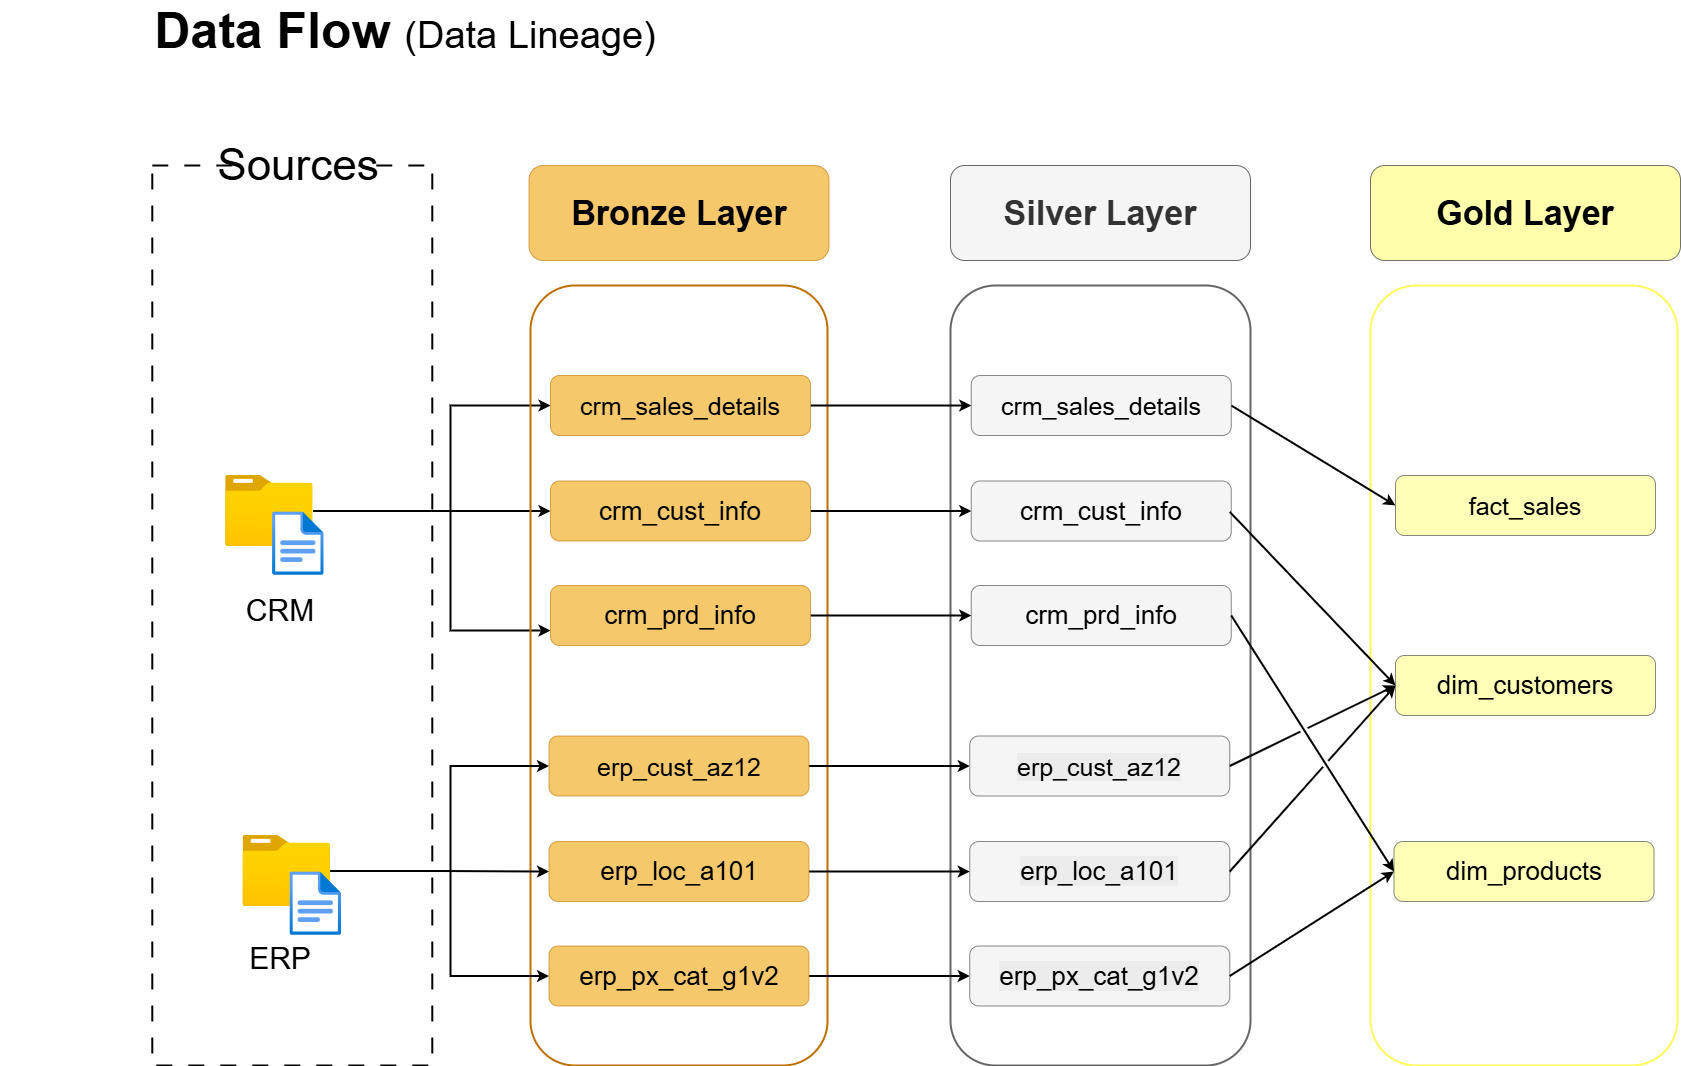

The diagram above was exported from draw.io. Its source (the exported page's mxGraphModel, read from the mxfile embedded in the PNG):
<mxGraphModel dx="2757" dy="727" grid="1" gridSize="10" guides="1" tooltips="1" connect="1" arrows="1" fold="1" page="1" pageScale="1" pageWidth="1654" pageHeight="1169" math="0" shadow="0">
  <root>
    <mxCell id="0" />
    <mxCell id="1" parent="0" />
    <mxCell id="uidWgUPfACqd5qoBoRJD-1" value="" style="rounded=0;whiteSpace=wrap;html=1;fillColor=none;strokeColor=default;dashed=1;gradientColor=none;strokeWidth=2;dashPattern=8 8;" parent="1" vertex="1">
      <mxGeometry x="61.79" y="230" width="280" height="900" as="geometry" />
    </mxCell>
    <mxCell id="uidWgUPfACqd5qoBoRJD-2" value="Sources" style="rounded=0;whiteSpace=wrap;html=1;fontSize=44;strokeColor=none;" parent="1" vertex="1">
      <mxGeometry x="147.85999999999999" y="210" width="120" height="40" as="geometry" />
    </mxCell>
    <mxCell id="uidWgUPfACqd5qoBoRJD-4" value="&lt;b&gt;Data Flow&lt;/b&gt; &lt;font style=&quot;font-size: 38px;&quot;&gt;(Data Lineage)&lt;/font&gt;" style="text;html=1;whiteSpace=wrap;strokeColor=none;fillColor=none;align=center;verticalAlign=middle;rounded=0;fontSize=50;" parent="1" vertex="1">
      <mxGeometry x="-90" y="70" width="810" height="50" as="geometry" />
    </mxCell>
    <mxCell id="FbqeLnIRvtD9cDFrXxXg-18" style="edgeStyle=orthogonalEdgeStyle;rounded=0;orthogonalLoop=1;jettySize=auto;html=1;entryX=0;entryY=0.5;entryDx=0;entryDy=0;strokeWidth=2;" parent="1" source="uidWgUPfACqd5qoBoRJD-14" target="FbqeLnIRvtD9cDFrXxXg-17" edge="1">
      <mxGeometry relative="1" as="geometry" />
    </mxCell>
    <mxCell id="FbqeLnIRvtD9cDFrXxXg-19" style="edgeStyle=orthogonalEdgeStyle;rounded=0;orthogonalLoop=1;jettySize=auto;html=1;entryX=0;entryY=0.5;entryDx=0;entryDy=0;strokeWidth=2;" parent="1" source="uidWgUPfACqd5qoBoRJD-14" target="FbqeLnIRvtD9cDFrXxXg-16" edge="1">
      <mxGeometry relative="1" as="geometry">
        <Array as="points">
          <mxPoint x="360" y="576" />
          <mxPoint x="360" y="470" />
        </Array>
      </mxGeometry>
    </mxCell>
    <mxCell id="FbqeLnIRvtD9cDFrXxXg-21" style="edgeStyle=orthogonalEdgeStyle;rounded=0;orthogonalLoop=1;jettySize=auto;html=1;entryX=0;entryY=0.75;entryDx=0;entryDy=0;strokeWidth=2;" parent="1" source="uidWgUPfACqd5qoBoRJD-14" target="FbqeLnIRvtD9cDFrXxXg-20" edge="1">
      <mxGeometry relative="1" as="geometry">
        <Array as="points">
          <mxPoint x="360" y="576" />
          <mxPoint x="360" y="695" />
        </Array>
      </mxGeometry>
    </mxCell>
    <mxCell id="uidWgUPfACqd5qoBoRJD-14" value="" style="image;aspect=fixed;html=1;points=[];align=center;fontSize=12;image=img/lib/azure2/general/Folder_Blank.svg;" parent="1" vertex="1">
      <mxGeometry x="135.05" y="540" width="87.48" height="71" as="geometry" />
    </mxCell>
    <mxCell id="uidWgUPfACqd5qoBoRJD-15" value="" style="image;aspect=fixed;html=1;points=[];align=center;fontSize=12;image=img/lib/azure2/general/File.svg;" parent="1" vertex="1">
      <mxGeometry x="182.05" y="576.38" width="51.63" height="63.62" as="geometry" />
    </mxCell>
    <mxCell id="uidWgUPfACqd5qoBoRJD-27" value="CRM" style="text;html=1;whiteSpace=wrap;strokeColor=none;fillColor=none;align=center;verticalAlign=middle;rounded=0;fontSize=30;" parent="1" vertex="1">
      <mxGeometry x="159.99999999999994" y="660" width="60" height="30" as="geometry" />
    </mxCell>
    <mxCell id="uidWgUPfACqd5qoBoRJD-28" value="ERP" style="text;html=1;whiteSpace=wrap;strokeColor=none;fillColor=none;align=center;verticalAlign=middle;rounded=0;fontSize=30;" parent="1" vertex="1">
      <mxGeometry x="160" y="1020" width="60" height="5" as="geometry" />
    </mxCell>
    <mxCell id="FbqeLnIRvtD9cDFrXxXg-3" value="" style="rounded=1;whiteSpace=wrap;html=1;fillColor=none;fontColor=#000000;strokeColor=#BD7000;strokeWidth=2;" parent="1" vertex="1">
      <mxGeometry x="440" y="350" width="297" height="780" as="geometry" />
    </mxCell>
    <mxCell id="FbqeLnIRvtD9cDFrXxXg-4" value="" style="rounded=1;whiteSpace=wrap;html=1;fillColor=none;fontColor=#333333;strokeColor=#666666;strokeWidth=2;" parent="1" vertex="1">
      <mxGeometry x="860" y="350" width="300" height="780" as="geometry" />
    </mxCell>
    <mxCell id="FbqeLnIRvtD9cDFrXxXg-5" value="" style="rounded=1;whiteSpace=wrap;html=1;fillColor=none;strokeColor=#FFF95A;strokeWidth=2;" parent="1" vertex="1">
      <mxGeometry x="1280" y="350" width="307" height="780" as="geometry" />
    </mxCell>
    <mxCell id="FbqeLnIRvtD9cDFrXxXg-6" value="Bronze Layer" style="rounded=1;whiteSpace=wrap;html=1;fillColor=#f0a30a;fontColor=#000000;strokeColor=#BD7000;fontSize=34;opacity=60;fontStyle=1" parent="1" vertex="1">
      <mxGeometry x="438.5" y="230" width="300" height="95" as="geometry" />
    </mxCell>
    <mxCell id="FbqeLnIRvtD9cDFrXxXg-8" value="Silver Layer" style="rounded=1;whiteSpace=wrap;html=1;fontSize=34;fillColor=#f5f5f5;fontColor=#333333;strokeColor=#666666;fontStyle=1" parent="1" vertex="1">
      <mxGeometry x="860" y="230" width="300" height="95" as="geometry" />
    </mxCell>
    <mxCell id="FbqeLnIRvtD9cDFrXxXg-9" value="Gold Layer" style="rounded=1;whiteSpace=wrap;html=1;fillColor=#ffff88;strokeColor=#36393d;fontStyle=1;fontSize=34;opacity=70;" parent="1" vertex="1">
      <mxGeometry x="1280" y="230" width="310" height="95" as="geometry" />
    </mxCell>
    <mxCell id="FbqeLnIRvtD9cDFrXxXg-25" style="edgeStyle=orthogonalEdgeStyle;rounded=0;orthogonalLoop=1;jettySize=auto;html=1;entryX=0;entryY=0.5;entryDx=0;entryDy=0;strokeWidth=2;" parent="1" source="FbqeLnIRvtD9cDFrXxXg-13" target="FbqeLnIRvtD9cDFrXxXg-23" edge="1">
      <mxGeometry relative="1" as="geometry" />
    </mxCell>
    <mxCell id="FbqeLnIRvtD9cDFrXxXg-26" style="edgeStyle=orthogonalEdgeStyle;rounded=0;orthogonalLoop=1;jettySize=auto;html=1;entryX=0;entryY=0.5;entryDx=0;entryDy=0;strokeWidth=2;" parent="1" source="FbqeLnIRvtD9cDFrXxXg-13" target="FbqeLnIRvtD9cDFrXxXg-22" edge="1">
      <mxGeometry relative="1" as="geometry">
        <Array as="points">
          <mxPoint x="360" y="936" />
          <mxPoint x="360" y="831" />
        </Array>
      </mxGeometry>
    </mxCell>
    <mxCell id="FbqeLnIRvtD9cDFrXxXg-27" style="edgeStyle=orthogonalEdgeStyle;rounded=0;orthogonalLoop=1;jettySize=auto;html=1;entryX=0;entryY=0.5;entryDx=0;entryDy=0;strokeWidth=2;" parent="1" source="FbqeLnIRvtD9cDFrXxXg-13" target="FbqeLnIRvtD9cDFrXxXg-24" edge="1">
      <mxGeometry relative="1" as="geometry">
        <Array as="points">
          <mxPoint x="360" y="936" />
          <mxPoint x="360" y="1041" />
        </Array>
      </mxGeometry>
    </mxCell>
    <mxCell id="FbqeLnIRvtD9cDFrXxXg-13" value="" style="image;aspect=fixed;html=1;points=[];align=center;fontSize=12;image=img/lib/azure2/general/Folder_Blank.svg;" parent="1" vertex="1">
      <mxGeometry x="152.47" y="900" width="87.48" height="71" as="geometry" />
    </mxCell>
    <mxCell id="FbqeLnIRvtD9cDFrXxXg-14" value="" style="image;aspect=fixed;html=1;points=[];align=center;fontSize=12;image=img/lib/azure2/general/File.svg;" parent="1" vertex="1">
      <mxGeometry x="199.47" y="936.38" width="51.63" height="63.62" as="geometry" />
    </mxCell>
    <mxCell id="FbqeLnIRvtD9cDFrXxXg-34" style="edgeStyle=orthogonalEdgeStyle;rounded=0;orthogonalLoop=1;jettySize=auto;html=1;entryX=0;entryY=0.5;entryDx=0;entryDy=0;strokeWidth=2;" parent="1" source="FbqeLnIRvtD9cDFrXxXg-16" target="FbqeLnIRvtD9cDFrXxXg-28" edge="1">
      <mxGeometry relative="1" as="geometry" />
    </mxCell>
    <mxCell id="FbqeLnIRvtD9cDFrXxXg-16" value="crm_sales_details" style="rounded=1;whiteSpace=wrap;html=1;fillColor=#f0a30a;fontColor=#000000;strokeColor=#BD7000;fontSize=25;opacity=60;fontStyle=0" parent="1" vertex="1">
      <mxGeometry x="460" y="440" width="260" height="60" as="geometry" />
    </mxCell>
    <mxCell id="FbqeLnIRvtD9cDFrXxXg-35" style="edgeStyle=orthogonalEdgeStyle;rounded=0;orthogonalLoop=1;jettySize=auto;html=1;strokeWidth=2;" parent="1" source="FbqeLnIRvtD9cDFrXxXg-17" target="FbqeLnIRvtD9cDFrXxXg-29" edge="1">
      <mxGeometry relative="1" as="geometry" />
    </mxCell>
    <mxCell id="FbqeLnIRvtD9cDFrXxXg-17" value="crm_cust_info" style="rounded=1;whiteSpace=wrap;html=1;fillColor=#f0a30a;fontColor=#000000;strokeColor=#BD7000;fontSize=26;opacity=60;fontStyle=0" parent="1" vertex="1">
      <mxGeometry x="460" y="545.5" width="260" height="60" as="geometry" />
    </mxCell>
    <mxCell id="FbqeLnIRvtD9cDFrXxXg-36" style="edgeStyle=orthogonalEdgeStyle;rounded=0;orthogonalLoop=1;jettySize=auto;html=1;strokeWidth=2;" parent="1" source="FbqeLnIRvtD9cDFrXxXg-20" target="FbqeLnIRvtD9cDFrXxXg-30" edge="1">
      <mxGeometry relative="1" as="geometry" />
    </mxCell>
    <mxCell id="FbqeLnIRvtD9cDFrXxXg-20" value="crm_prd_info" style="rounded=1;whiteSpace=wrap;html=1;fillColor=#f0a30a;fontColor=#000000;strokeColor=#BD7000;fontSize=26;opacity=60;fontStyle=0" parent="1" vertex="1">
      <mxGeometry x="460" y="650" width="260" height="60" as="geometry" />
    </mxCell>
    <mxCell id="FbqeLnIRvtD9cDFrXxXg-37" style="edgeStyle=orthogonalEdgeStyle;rounded=0;orthogonalLoop=1;jettySize=auto;html=1;entryX=0;entryY=0.5;entryDx=0;entryDy=0;strokeWidth=2;" parent="1" source="FbqeLnIRvtD9cDFrXxXg-22" target="FbqeLnIRvtD9cDFrXxXg-31" edge="1">
      <mxGeometry relative="1" as="geometry" />
    </mxCell>
    <mxCell id="FbqeLnIRvtD9cDFrXxXg-22" value="erp_cust_az12" style="rounded=1;whiteSpace=wrap;html=1;fillColor=#f0a30a;fontColor=#000000;strokeColor=#BD7000;fontSize=25;opacity=60;fontStyle=0" parent="1" vertex="1">
      <mxGeometry x="458.5" y="800.5" width="260" height="60" as="geometry" />
    </mxCell>
    <mxCell id="FbqeLnIRvtD9cDFrXxXg-38" style="edgeStyle=orthogonalEdgeStyle;rounded=0;orthogonalLoop=1;jettySize=auto;html=1;strokeWidth=2;" parent="1" source="FbqeLnIRvtD9cDFrXxXg-23" target="FbqeLnIRvtD9cDFrXxXg-32" edge="1">
      <mxGeometry relative="1" as="geometry" />
    </mxCell>
    <mxCell id="FbqeLnIRvtD9cDFrXxXg-23" value="erp_loc_a101" style="rounded=1;whiteSpace=wrap;html=1;fillColor=#f0a30a;fontColor=#000000;strokeColor=#BD7000;fontSize=26;opacity=60;fontStyle=0" parent="1" vertex="1">
      <mxGeometry x="458.5" y="906" width="260" height="60" as="geometry" />
    </mxCell>
    <mxCell id="FbqeLnIRvtD9cDFrXxXg-39" style="edgeStyle=orthogonalEdgeStyle;rounded=0;orthogonalLoop=1;jettySize=auto;html=1;entryX=0;entryY=0.5;entryDx=0;entryDy=0;strokeWidth=2;" parent="1" source="FbqeLnIRvtD9cDFrXxXg-24" target="FbqeLnIRvtD9cDFrXxXg-33" edge="1">
      <mxGeometry relative="1" as="geometry" />
    </mxCell>
    <mxCell id="FbqeLnIRvtD9cDFrXxXg-24" value="erp_px_cat_g1v2" style="rounded=1;whiteSpace=wrap;html=1;fillColor=#f0a30a;fontColor=#000000;strokeColor=#BD7000;fontSize=26;opacity=60;fontStyle=0" parent="1" vertex="1">
      <mxGeometry x="458.5" y="1010.5" width="260" height="60" as="geometry" />
    </mxCell>
    <mxCell id="FbqeLnIRvtD9cDFrXxXg-45" style="rounded=0;orthogonalLoop=1;jettySize=auto;html=1;exitX=1;exitY=0.5;exitDx=0;exitDy=0;entryX=0;entryY=0.5;entryDx=0;entryDy=0;strokeWidth=2;" parent="1" source="FbqeLnIRvtD9cDFrXxXg-28" target="FbqeLnIRvtD9cDFrXxXg-40" edge="1">
      <mxGeometry relative="1" as="geometry" />
    </mxCell>
    <mxCell id="FbqeLnIRvtD9cDFrXxXg-28" value="crm_sales_details" style="rounded=1;whiteSpace=wrap;html=1;fillColor=#eeeeee;strokeColor=#36393d;fontSize=25;opacity=60;fontStyle=0" parent="1" vertex="1">
      <mxGeometry x="880.75" y="440" width="260" height="60" as="geometry" />
    </mxCell>
    <mxCell id="FbqeLnIRvtD9cDFrXxXg-29" value="crm_cust_info" style="rounded=1;whiteSpace=wrap;html=1;fillColor=#eeeeee;strokeColor=#36393d;fontSize=26;opacity=60;fontStyle=0" parent="1" vertex="1">
      <mxGeometry x="880.75" y="545.5" width="260" height="60" as="geometry" />
    </mxCell>
    <mxCell id="FbqeLnIRvtD9cDFrXxXg-30" value="crm_prd_info" style="rounded=1;whiteSpace=wrap;html=1;fillColor=#eeeeee;strokeColor=#36393d;fontSize=26;opacity=60;fontStyle=0" parent="1" vertex="1">
      <mxGeometry x="880.75" y="650" width="260" height="60" as="geometry" />
    </mxCell>
    <mxCell id="FbqeLnIRvtD9cDFrXxXg-31" value="&lt;span style=&quot;color: rgb(0, 0, 0); font-family: Helvetica; font-size: 25px; font-style: normal; font-variant-ligatures: normal; font-variant-caps: normal; font-weight: 400; letter-spacing: normal; orphans: 2; text-align: center; text-indent: 0px; text-transform: none; widows: 2; word-spacing: 0px; -webkit-text-stroke-width: 0px; white-space: normal; background-color: rgb(236, 236, 236); text-decoration-thickness: initial; text-decoration-style: initial; text-decoration-color: initial; display: inline !important; float: none;&quot;&gt;erp_cust_az12&lt;/span&gt;" style="rounded=1;whiteSpace=wrap;html=1;fillColor=#eeeeee;strokeColor=#36393d;fontSize=25;opacity=60;fontStyle=0" parent="1" vertex="1">
      <mxGeometry x="879.25" y="800.5" width="260" height="60" as="geometry" />
    </mxCell>
    <mxCell id="FbqeLnIRvtD9cDFrXxXg-32" value="&lt;span style=&quot;color: rgb(0, 0, 0); font-family: Helvetica; font-size: 26px; font-style: normal; font-variant-ligatures: normal; font-variant-caps: normal; font-weight: 400; letter-spacing: normal; orphans: 2; text-align: center; text-indent: 0px; text-transform: none; widows: 2; word-spacing: 0px; -webkit-text-stroke-width: 0px; white-space: normal; background-color: rgb(236, 236, 236); text-decoration-thickness: initial; text-decoration-style: initial; text-decoration-color: initial; display: inline !important; float: none;&quot;&gt;erp_loc_a101&lt;/span&gt;" style="rounded=1;whiteSpace=wrap;html=1;fillColor=#eeeeee;strokeColor=#36393d;fontSize=26;opacity=60;fontStyle=0" parent="1" vertex="1">
      <mxGeometry x="879.25" y="906" width="260" height="60" as="geometry" />
    </mxCell>
    <mxCell id="FbqeLnIRvtD9cDFrXxXg-33" value="&lt;span style=&quot;color: rgb(0, 0, 0); font-family: Helvetica; font-size: 26px; font-style: normal; font-variant-ligatures: normal; font-variant-caps: normal; font-weight: 400; letter-spacing: normal; orphans: 2; text-align: center; text-indent: 0px; text-transform: none; widows: 2; word-spacing: 0px; -webkit-text-stroke-width: 0px; white-space: normal; background-color: rgb(236, 236, 236); text-decoration-thickness: initial; text-decoration-style: initial; text-decoration-color: initial; display: inline !important; float: none;&quot;&gt;erp_px_cat_g1v2&lt;/span&gt;" style="rounded=1;whiteSpace=wrap;html=1;fillColor=#eeeeee;strokeColor=#36393d;fontSize=26;opacity=60;fontStyle=0" parent="1" vertex="1">
      <mxGeometry x="879.25" y="1010.5" width="260" height="60" as="geometry" />
    </mxCell>
    <mxCell id="FbqeLnIRvtD9cDFrXxXg-40" value="fact_sales" style="rounded=1;whiteSpace=wrap;html=1;fillColor=#ffff88;strokeColor=#36393d;fontSize=25;opacity=60;fontStyle=0" parent="1" vertex="1">
      <mxGeometry x="1305" y="540" width="260" height="60" as="geometry" />
    </mxCell>
    <mxCell id="FbqeLnIRvtD9cDFrXxXg-41" value="dim_customers" style="rounded=1;whiteSpace=wrap;html=1;fillColor=#ffff88;strokeColor=#36393d;fontSize=26;opacity=60;fontStyle=0" parent="1" vertex="1">
      <mxGeometry x="1305" y="720" width="260" height="60" as="geometry" />
    </mxCell>
    <mxCell id="FbqeLnIRvtD9cDFrXxXg-42" value="dim_products" style="rounded=1;whiteSpace=wrap;html=1;fillColor=#ffff88;strokeColor=#36393d;fontSize=26;opacity=60;fontStyle=0" parent="1" vertex="1">
      <mxGeometry x="1303.5" y="906" width="260" height="60" as="geometry" />
    </mxCell>
    <mxCell id="FbqeLnIRvtD9cDFrXxXg-47" style="rounded=0;orthogonalLoop=1;jettySize=auto;html=1;exitX=1;exitY=0.5;exitDx=0;exitDy=0;entryX=0;entryY=0.5;entryDx=0;entryDy=0;strokeWidth=2;jumpStyle=gap;" parent="1" target="FbqeLnIRvtD9cDFrXxXg-41" edge="1">
      <mxGeometry relative="1" as="geometry">
        <mxPoint x="1139.25" y="576.38" as="sourcePoint" />
        <mxPoint x="1303.25" y="676.38" as="targetPoint" />
      </mxGeometry>
    </mxCell>
    <mxCell id="FbqeLnIRvtD9cDFrXxXg-48" style="rounded=0;orthogonalLoop=1;jettySize=auto;html=1;exitX=1;exitY=0.5;exitDx=0;exitDy=0;entryX=0;entryY=0.5;entryDx=0;entryDy=0;strokeWidth=2;jumpStyle=gap;" parent="1" source="FbqeLnIRvtD9cDFrXxXg-30" target="FbqeLnIRvtD9cDFrXxXg-42" edge="1">
      <mxGeometry relative="1" as="geometry">
        <mxPoint x="1280" y="970" as="sourcePoint" />
        <mxPoint x="1444" y="1070" as="targetPoint" />
      </mxGeometry>
    </mxCell>
    <mxCell id="FbqeLnIRvtD9cDFrXxXg-49" style="rounded=0;orthogonalLoop=1;jettySize=auto;html=1;exitX=1;exitY=0.5;exitDx=0;exitDy=0;entryX=0;entryY=0.5;entryDx=0;entryDy=0;strokeWidth=2;jumpStyle=gap;" parent="1" source="FbqeLnIRvtD9cDFrXxXg-31" target="FbqeLnIRvtD9cDFrXxXg-41" edge="1">
      <mxGeometry relative="1" as="geometry">
        <mxPoint x="1220" y="1000" as="sourcePoint" />
        <mxPoint x="1384" y="1100" as="targetPoint" />
      </mxGeometry>
    </mxCell>
    <mxCell id="FbqeLnIRvtD9cDFrXxXg-50" style="rounded=0;orthogonalLoop=1;jettySize=auto;html=1;exitX=1;exitY=0.5;exitDx=0;exitDy=0;entryX=0;entryY=0.5;entryDx=0;entryDy=0;strokeWidth=2;jumpStyle=gap;" parent="1" source="FbqeLnIRvtD9cDFrXxXg-32" target="FbqeLnIRvtD9cDFrXxXg-41" edge="1">
      <mxGeometry relative="1" as="geometry">
        <mxPoint x="1270" y="960" as="sourcePoint" />
        <mxPoint x="1434" y="1060" as="targetPoint" />
      </mxGeometry>
    </mxCell>
    <mxCell id="FbqeLnIRvtD9cDFrXxXg-51" style="rounded=0;orthogonalLoop=1;jettySize=auto;html=1;exitX=1;exitY=0.5;exitDx=0;exitDy=0;entryX=0;entryY=0.5;entryDx=0;entryDy=0;strokeWidth=2;jumpStyle=gap;" parent="1" source="FbqeLnIRvtD9cDFrXxXg-33" target="FbqeLnIRvtD9cDFrXxXg-42" edge="1">
      <mxGeometry relative="1" as="geometry">
        <mxPoint x="1240" y="980" as="sourcePoint" />
        <mxPoint x="1404" y="1080" as="targetPoint" />
      </mxGeometry>
    </mxCell>
  </root>
</mxGraphModel>